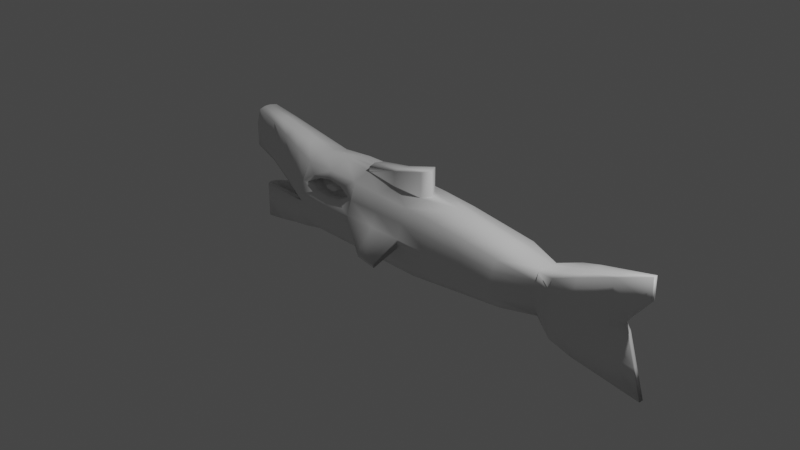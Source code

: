 # Source: bigFish.blend  (saved by Blender 3.0.42; exported with 4.5.12 LTS)
import bpy
from mathutils import Matrix  # noqa: F401  (used for matrix-valued properties, if any)

bpy.ops.wm.read_factory_settings(use_empty=True)
scene = bpy.context.scene
scene.name = 'Scene'

# ---- collections
col_collection = bpy.data.collections.new('Collection'); scene.collection.children.link(col_collection)

# ---- materials (node trees are filled in below, after node groups)
mat_material = bpy.data.materials.new('Material')
mat_material.alpha_threshold = 0.0
mat_material.use_transparent_shadow = False
mat_material.line_color = (0.0, 0.0, 0.0, 1.0)

# ---- material node trees
mat_material.use_nodes = True; mat_material.node_tree.nodes.clear()
_N = mat_material.node_tree.nodes; _L = mat_material.node_tree.links
n0 = _N.new('ShaderNodeOutputMaterial'); n0.name = 'Material Output'; n0.location = (300, 300)
n1 = _N.new('ShaderNodeBsdfPrincipled'); n1.name = 'Principled BSDF'; n1.location = (10, 300)
n1.distribution = 'GGX'
n1.subsurface_method = 'RANDOM_WALK_SKIN'
n1.inputs[2].default_value = 0.4
n1.inputs[3].default_value = 1.45
n1.inputs[27].default_value = (0.0, 0.0, 0.0, 1.0)
n1.inputs[28].default_value = 1.0
_L.new(n1.outputs[0], n0.inputs[0])
n0.is_active_output = True

# ---- world
world_world = bpy.data.worlds.new('World'); scene.world = world_world
world_world.use_nodes = True; world_world.node_tree.nodes.clear()
_N = world_world.node_tree.nodes; _L = world_world.node_tree.links
n0 = _N.new('ShaderNodeOutputWorld'); n0.name = 'World Output'; n0.location = (300, 300)
n1 = _N.new('ShaderNodeBackground'); n1.name = 'Background'; n1.location = (10, 300)
n1.inputs[0].default_value = (0.05088, 0.05088, 0.05088, 1.0)
_L.new(n1.outputs[0], n0.inputs[0])
n0.is_active_output = True
world_world.color = (0.05088, 0.05088, 0.05088)
world_world.use_sun_shadow = False
world_world.sun_shadow_jitter_overblur = 0.0

# ---- cameras
cam_camera = bpy.data.cameras.new('Camera')
cam_camera.clip_end = 100.0
cam_camera.ortho_scale = 7.314

# ---- lights
light_light = bpy.data.lights.new('Light', 'POINT')
light_light.transmission_factor = 0.0
light_light.energy = 1000.0
light_light.shadow_soft_size = 0.1
light_light.shadow_maximum_resolution = 0.006
light_light.use_absolute_resolution = True

# ---- meshes
me_cube = bpy.data.meshes.new('Cube')
me_cube.from_pydata([(2.381, -1.007, 0.8689), (2.381, -1.0, -1.131), (0.3812, -1.641, 0.8689), (0.3812, -0.9274, -1.131), (1.929, -0.7303, 0.5115), (1.929, -0.6057, -0.6454), (-1.097, -0.9274, -1.131), (0.3812, -2.278, -0.1311), (2.381, -1.214, -0.1311), (1.929, -0.9972, -0.07154), (-1.097, -2.27, -0.1311), (-2.105, -0.4184, -1.693), (-2.105, -0.4184, -0.6928), (-2.121, -0.6679, 1.585), (-2.182, -0.6679, 0.4799), (3.04, -0.1505, -1.676), (2.846, -0.1505, -0.1311), (-0.3577, -2.27, -0.1311), (-0.3577, -0.9274, -1.131), (3.04, -0.1505, 1.414), (0.3812, -2.288, 0.08799), (2.381, -1.204, 0.08799), (1.929, -0.9972, 0.05792), (-2.182, -0.6679, 0.7002), (2.846, -0.1505, 0.2074), (0.4119, -4.297, -0.3373), (0.1311, -4.005, -0.3373), (0.1311, -4.045, -0.2541), (0.4119, -4.352, -0.2541), (0.3812, 0.0, -1.231), (2.381, 0.0, 0.8689), (0.4738, 0.0, 1.019), (2.381, 0.0, -1.131), (1.929, 0.0, -0.743), (1.929, 0.0, 0.5374), (-1.097, 0.0, -1.231), (-1.097, 0.0, 1.008), (-2.137, 0.0, -1.693), (-2.137, 0.0, 1.619), (2.846, 0.0, -0.1311), (-2.137, 0.0, -0.6928), (-2.223, 0.0, 0.4799), (3.04, 0.0, -1.676), (3.04, 0.0, 1.414), (0.4618, 0.0, 1.68), (-0.3577, 0.0, -1.231), (2.846, 0.0, 0.2074), (-2.223, 0.0, 0.7038), (-0.3577, -1.641, 0.9605), (-1.097, -1.506, 0.8948), (-1.097, -2.27, 0.08799), (-0.3577, -2.288, 0.08799), (2.381, -1.214, -0.02155), (1.929, -1.002, -0.0069), (2.801, -0.1505, 0.03814), (-0.3577, -2.288, -0.02155), (0.3812, -2.288, -0.02155), (-2.182, -0.6679, 0.5894), (-1.097, -2.288, -0.02155), (0.1311, -4.026, -0.2957), (0.4119, -4.326, -0.2957), (-2.223, 0.0, 0.5894), (2.801, 0.0, 0.03814), (-2.076, 0.0, -0.6662), (-1.097, -1.707, -0.1311), (-2.108, 0.0, 0.4241), (-2.057, -0.2454, -0.6632), (-2.078, -0.5178, 0.4205), (-0.6658, 0.0, -0.1392), (-1.792, 0.0, -1.038), (-0.6658, -1.707, -0.139), (-1.739, 0.0, 0.8297), (-1.787, -0.1243, -1.035), (-1.73, -0.8499, 0.8061), (0.3812, -1.964, 0.4785), (-2.182, -0.6679, 1.149), (-1.097, -2.118, 0.4785), (2.381, -1.106, 0.4785), (1.929, -0.8638, 0.2914), (3.04, -0.1505, 0.8106), (-0.3577, -1.964, 0.4785), (3.04, 0.0, 0.8106), (-2.223, 0.0, 1.171), (-0.7272, -1.599, 0.9605), (-0.7272, -0.9274, -1.131), (-0.7272, -2.27, -0.1311), (-0.7272, -2.279, 0.08799), (-0.7272, 0.0, 1.149), (-0.7272, 0.0, -1.231), (-0.7272, -2.288, -0.02155), (-0.8716, -0.9939, 0.6596), (-0.5556, -1.064, 0.6831), (-0.5757, -1.325, 0.3098), (-0.8926, -1.29, 0.2944), (-0.997, -1.106, 0.5004), (-0.4574, -1.227, 0.4831), (-0.7272, -0.993, 0.7434), (-0.7272, -1.34, 0.263), (-0.7991, -1.08, 0.5799), (-0.64, -1.115, 0.5931), (-0.6501, -1.246, 0.3946), (-0.8096, -1.229, 0.3867), (-0.8621, -1.136, 0.4822), (-0.5906, -1.197, 0.4809), (-0.7264, -1.08, 0.6156), (-0.7264, -1.254, 0.3712), (-0.8621, -1.136, 0.4822), (-0.7261, -1.573, 0.5542), (-0.7752, -1.572, 0.5344), (-0.8178, -1.61, 0.4784), (-0.6344, -1.651, 0.4784), (-0.6746, -1.684, 0.4211), (-0.7261, -1.689, 0.4052), (-0.7823, -1.672, 0.4158), (-0.6678, -1.596, 0.5444), (-0.9403, -1.946, 0.7133), (-0.8716, -1.719, 0.6417), (-0.8918, -1.928, 0.6601), (-0.4753, -1.891, 0.7531), (-0.5556, -1.689, 0.6699), (-0.5321, -1.861, 0.6932), (-0.5757, -1.802, 0.3098), (-0.4998, -2.063, 0.2326), (-0.5535, -1.937, 0.2872), (-0.8926, -1.767, 0.2944), (-0.961, -2.029, 0.2252), (-0.9126, -1.902, 0.2741), (-1.066, -2.204, 0.4785), (-0.997, -1.792, 0.4806), (-1.017, -2.083, 0.479), (-0.3627, -1.958, 0.4785), (-0.4574, -1.704, 0.4785), (-0.4297, -1.837, 0.4785), (-0.7272, -1.661, 0.7093), (-0.7272, -1.815, 0.8092), (-0.7272, -1.789, 0.7355), (-0.7272, -2.1, 0.1857), (-0.7272, -1.817, 0.263), (-0.7272, -1.958, 0.2404), (0.3812, -0.287, -1.185), (2.381, -0.2297, 0.8689), (1.929, -0.3214, -0.6888), (1.929, -0.3499, 0.5308), (-1.097, -0.287, -1.185), (-2.126, -0.2281, -1.693), (2.846, -0.03432, -0.1311), (3.04, -0.03432, 1.414), (-0.3336, -0.5844, 1.121), (2.846, -0.03432, 0.2074), (0.4054, -0.5844, 1.003), (2.381, -0.2281, -1.131), (-1.097, -0.3435, 0.9981), (-2.135, -0.2281, 1.615), (-2.126, -0.2281, -0.6928), (-2.218, -0.2281, 0.4799), (3.04, -0.03432, -1.676), (-0.3577, -0.287, -1.185), (-2.218, -0.2281, 0.7032), (-2.218, -0.2281, 0.5894), (2.801, -0.03432, 0.03814), (-2.068, -0.1887, -0.6655), (-2.103, -0.1939, 0.4233), (-0.6658, -0.3893, -0.1391), (-1.791, -0.1887, -1.037), (-1.737, -0.1939, 0.828), (-2.218, -0.2281, 1.168), (3.04, -0.03432, 0.8106), (-0.7272, -0.3589, 1.138), (-0.7272, -0.287, -1.185), (-0.3577, 0.0, 1.149), (0.4054, -0.5844, 1.68), (-0.3577, 0.0, 1.272), (-0.3336, -0.5844, 1.246), (-1.576, -1.087, 1.239), (-1.576, -1.469, 0.1744), (-1.576, -1.469, 0.3935), (-1.576, 0.0, 1.314), (-1.576, -1.478, 0.2839), (-1.529, -1.112, 0.1447), (-1.201, 0.0, 0.3565), (-1.198, -1.278, 0.3249), (-1.576, -1.278, 0.8044), (-1.2, -0.2916, 0.3537), (-1.576, -0.2858, 1.307), (-1.576, -1.344, -0.4119), (-1.576, -0.6712, -1.412), (-1.576, 0.0, -1.512), (-1.551, -0.9761, -0.3972), (-1.229, 0.0, -0.5886), (-1.226, -0.9156, -0.587), (-1.228, -0.289, -0.5882), (-1.576, -0.1984, -1.486), (-1.815, -0.8812, -0.5524), (-1.815, 0.0, -1.652), (-1.778, -0.6108, -0.5302), (-1.51, 0.0, -0.8133), (-1.507, -0.52, -0.811), (-1.815, -0.2234, -1.621), (-1.815, -0.5625, -1.554), (-1.509, -0.2388, -0.8127), (-1.823, -1.068, 0.3271), (-1.825, -1.068, 0.5462), (-1.84, 0.0, 1.467), (-1.825, -1.073, 0.4367), (-1.468, 0.0, 0.595), (-1.825, -0.9729, 0.9768), (-1.838, -0.257, 1.461), (-1.826, -0.8774, 1.413), (-1.746, -0.8151, 0.2826), (-1.464, -1.064, 0.5646), (-1.467, -0.2427, 0.5926), (-1.336, -1.296, 1.066), (-1.313, -1.41, 0.006806), (-0.9319, -1.493, 0.09176), (-0.933, -0.3405, 0.09232), (-1.336, -1.869, 0.02165), (-1.336, -1.869, 0.2407), (-1.336, 0.0, 1.161), (-1.336, -1.883, 0.1312), (-0.9333, 0.0, 0.09249), (-1.336, -1.583, 0.6366), (-1.336, -0.3147, 1.152), (-1.336, -0.8811, -1.272), (-0.947, -0.3392, -0.3637), (-1.336, -1.807, -0.2715), (-1.336, 0.0, -1.371), (-1.324, -1.341, -0.2641), (-0.9473, 0.0, -0.3639), (-0.9461, -1.311, -0.363), (-1.336, -0.2549, -1.333), (0.01176, -0.9274, -1.131), (0.01176, -1.641, 0.9069), (0.01176, -2.273, -0.1311), (0.01176, -2.288, 0.08799), (0.2715, -4.151, -0.3373), (0.2715, -4.199, -0.2541), (0.01176, 0.0, -1.231), (0.2715, -4.176, -0.2957), (0.01176, -1.964, 0.4785), (0.03593, -0.5844, 1.006), (0.01176, -0.287, -1.185), (0.03593, -0.5844, 1.41), (0.004664, 0.0, 1.394), (1.542, -1.561, 0.5675), (1.155, -1.587, 0.6841), (0.7681, -1.614, 0.7997), (0.7681, -0.9652, -1.011), (1.155, -1.003, -0.8899), (1.542, -1.041, -0.7693), (1.542, -1.918, -0.127), (1.155, -2.035, -0.1311), (0.7681, -2.152, -0.1311), (1.542, -1.922, 0.02012), (1.155, -2.044, 0.03701), (0.7681, -2.166, 0.06158), (1.542, 0.0, -0.8691), (1.155, 0.0, -0.9897), (0.7681, 0.0, -1.11), (0.8375, 0.0, 0.9993), (1.201, 0.0, 0.8453), (1.565, 0.0, 0.6914), (1.542, -1.926, -0.05387), (1.155, -2.047, -0.04778), (0.7681, -2.167, -0.03476), (1.542, -1.742, 0.2952), (1.155, -1.816, 0.358), (0.7681, -1.89, 0.4213), (1.542, -0.3128, -0.8163), (1.155, -0.3042, -0.9391), (0.7681, -0.2956, -1.062), (0.7862, -0.5258, 0.9807), (1.167, -0.4672, 0.8319), (1.548, -0.4085, 0.682), (2.155, -1.205, -0.8899), (2.155, -1.27, 0.6605), (2.155, -1.507, -0.1223), (2.155, -1.502, 0.05268), (2.155, 0.0, 0.6971), (2.155, 0.0, -0.8899), (2.155, -1.51, -0.03494), (2.155, -1.386, 0.3642), (2.155, -0.2898, 0.6947), (2.155, -0.2748, -0.8899), (2.711, -0.5787, 1.141), (2.711, -0.6821, -0.1311), (2.711, -0.5752, -1.404), (2.711, -0.6774, 0.1477), (2.711, 0.0, -1.404), (2.711, 0.0, 1.141), (2.711, -0.6822, 0.008296), (2.711, -0.6281, 0.6445), (2.711, -0.1312, -1.404), (2.711, -0.132, 1.141), (2.381, -1.107, -0.6311), (1.929, -0.8014, -0.3585), (0.3812, -1.768, -0.6311), (-1.097, -1.764, -0.6311), (-2.105, -0.4184, -1.193), (2.943, -0.1505, -0.9035), (-0.3577, -1.764, -0.6311), (2.943, 0.0, -0.9035), (-2.137, 0.0, -1.193), (-0.7272, -1.764, -0.6311), (-2.126, -0.2281, -1.193), (2.943, -0.03432, -0.9035), (-1.576, -1.091, -0.9119), (-1.815, -0.7547, -1.052), (-1.336, -1.427, -0.7715), (0.01176, -1.765, -0.6311), (1.542, -1.62, -0.4482), (1.155, -1.684, -0.5105), (0.7681, -1.724, -0.5708), (2.155, -1.356, -0.5061), (2.711, -0.6287, -0.7673)], [(102, 106)], [(270, 149, 2, 245), (266, 245, 2, 74), (282, 150, 1, 273), (289, 284, 16, 54), (267, 141, 5, 248), (280, 274, 4, 78), (281, 142, 4, 274), (168, 84, 6, 143), (302, 85, 10, 296), (306, 192, 12, 297), (312, 275, 9, 294), (292, 283, 19, 146), (311, 251, 7, 295), (205, 207, 13, 75), (197, 198, 11, 144), (304, 145, 16, 298), (313, 285, 15, 298), (215, 212, 64, 10), (238, 231, 48, 80), (308, 232, 17, 299), (240, 230, 18, 156), (166, 146, 19, 79), (159, 148, 24, 54), (56, 20, 28, 60), (203, 201, 23, 57), (89, 86, 50, 58), (279, 276, 22, 53), (290, 286, 24, 79), (263, 254, 20, 56), (237, 235, 27, 59), (55, 17, 26, 59), (233, 51, 27, 235), (232, 7, 25, 234), (158, 157, 47, 61), (291, 287, 42, 155), (224, 10, 64, 226), (303, 153, 40, 301), (165, 152, 38, 82), (167, 87, 36, 151), (206, 202, 38, 152), (121, 131, 95, 92), (118, 130, 80, 48), (122, 136, 86, 51), (125, 127, 76, 50), (154, 158, 61, 41), (51, 55, 59, 27), (234, 237, 59, 26), (251, 263, 56, 7), (275, 279, 53, 9), (85, 89, 58, 10), (200, 203, 57, 14), (7, 56, 60, 25), (145, 159, 54, 16), (286, 289, 54, 24), (154, 161, 67, 14), (161, 65, 71, 164), (208, 67, 73, 209), (153, 12, 66, 160), (223, 228, 70, 162), (210, 164, 71, 204), (226, 64, 70, 228), (160, 66, 72, 163), (119, 133, 96, 91), (128, 124, 93, 94), (157, 165, 82, 47), (283, 290, 79, 19), (148, 166, 79, 24), (233, 238, 80, 51), (201, 205, 75, 23), (276, 280, 78, 22), (254, 266, 74, 20), (17, 55, 89, 85), (137, 121, 92, 97), (116, 128, 94, 90), (241, 242, 171, 172), (55, 51, 86, 89), (299, 17, 85, 302), (156, 18, 84, 168), (115, 134, 83, 49), (131, 119, 91, 95), (136, 125, 50, 86), (127, 115, 49, 76), (124, 137, 97, 93), (134, 118, 48, 83), (130, 122, 51, 80), (90, 94, 102, 98), (91, 96, 104, 99), (94, 93, 101, 102), (92, 95, 103, 100), (96, 90, 98, 104), (97, 92, 100, 105), (95, 91, 99, 103), (93, 97, 105, 101), (99, 104, 107, 114), (108, 109, 113, 112, 111, 110, 114, 107), (102, 101, 113, 109), (100, 103, 110, 111), (104, 98, 108, 107), (105, 100, 111, 112), (103, 99, 114, 110), (101, 105, 112, 113), (98, 102, 109, 108), (134, 115, 117, 135), (135, 117, 116, 133), (128, 116, 117, 129), (129, 117, 115, 127), (131, 121, 123, 132), (132, 123, 122, 130), (137, 124, 126, 138), (138, 126, 125, 136), (124, 128, 129, 126), (126, 129, 127, 125), (119, 131, 132, 120), (120, 132, 130, 118), (118, 134, 135, 120), (120, 135, 133, 119), (121, 137, 138, 123), (123, 138, 136, 122), (133, 116, 90, 96), (45, 156, 168, 88), (48, 147, 167, 83), (46, 81, 166, 148), (23, 75, 165, 157), (63, 160, 163, 69), (209, 73, 164, 210), (227, 223, 162, 68), (40, 153, 160, 63), (67, 161, 164, 73), (41, 65, 161, 154), (39, 62, 159, 145), (14, 57, 158, 154), (207, 206, 152, 13), (83, 167, 151, 49), (75, 13, 152, 165), (297, 12, 153, 303), (87, 167, 147, 169), (285, 291, 155, 15), (57, 23, 157, 158), (62, 46, 148, 159), (81, 43, 146, 166), (236, 240, 156, 45), (300, 39, 145, 304), (193, 197, 144, 37), (288, 292, 146, 43), (88, 168, 143, 35), (277, 34, 142, 281), (255, 33, 141, 267), (278, 32, 150, 282), (258, 31, 149, 270), (231, 239, 147, 48), (149, 31, 44, 170), (169, 147, 172, 171), (239, 149, 170, 241), (211, 221, 183, 173), (213, 180, 182, 214), (216, 220, 181, 175), (214, 182, 179, 219), (212, 178, 180, 213), (215, 218, 177, 174), (221, 217, 176, 183), (218, 216, 175, 177), (200, 208, 178, 174), (220, 211, 173, 181), (225, 229, 191, 186), (195, 199, 190, 188), (194, 187, 189, 196), (199, 196, 189, 190), (192, 184, 187, 194), (229, 222, 185, 191), (307, 224, 184, 305), (12, 192, 194, 66), (163, 72, 196, 199), (66, 194, 196, 72), (69, 163, 199, 195), (186, 191, 197, 193), (191, 185, 198, 197), (305, 184, 192, 306), (14, 67, 208, 200), (173, 183, 206, 207), (180, 209, 210, 182), (175, 181, 205, 201), (182, 210, 204, 179), (178, 208, 209, 180), (174, 177, 203, 200), (183, 176, 202, 206), (177, 175, 201, 203), (181, 173, 207, 205), (76, 49, 211, 220), (58, 50, 216, 218), (151, 36, 217, 221), (10, 58, 218, 215), (64, 212, 213, 70), (162, 214, 219, 68), (50, 76, 220, 216), (70, 213, 214, 162), (49, 151, 221, 211), (174, 178, 212, 215), (296, 10, 224, 307), (143, 6, 222, 229), (35, 143, 229, 225), (188, 190, 223, 227), (187, 226, 228, 189), (190, 189, 228, 223), (184, 224, 226, 187), (147, 239, 241, 172), (2, 149, 239, 231), (29, 139, 240, 236), (170, 44, 242, 241), (20, 74, 238, 233), (25, 60, 237, 234), (17, 232, 234, 26), (20, 233, 235, 28), (60, 28, 235, 237), (139, 3, 230, 240), (295, 7, 232, 308), (74, 2, 231, 238), (34, 260, 272, 142), (260, 259, 271, 272), (259, 258, 270, 271), (29, 257, 269, 139), (257, 256, 268, 269), (256, 255, 267, 268), (22, 78, 264, 252), (252, 264, 265, 253), (253, 265, 266, 254), (9, 53, 261, 249), (249, 261, 262, 250), (250, 262, 263, 251), (53, 22, 252, 261), (261, 252, 253, 262), (262, 253, 254, 263), (294, 9, 249, 309), (309, 249, 250, 310), (310, 250, 251, 311), (139, 269, 246, 3), (269, 268, 247, 246), (268, 267, 248, 247), (78, 4, 243, 264), (264, 243, 244, 265), (265, 244, 245, 266), (142, 272, 243, 4), (272, 271, 244, 243), (271, 270, 245, 244), (33, 278, 282, 141), (30, 277, 281, 140), (21, 77, 280, 276), (8, 52, 279, 275), (52, 21, 276, 279), (293, 8, 275, 312), (140, 281, 274, 0), (77, 0, 274, 280), (141, 282, 273, 5), (30, 140, 292, 288), (1, 150, 291, 285), (0, 77, 290, 283), (21, 52, 289, 286), (150, 32, 287, 291), (77, 21, 286, 290), (293, 1, 285, 313), (140, 0, 283, 292), (52, 8, 284, 289), (8, 293, 313, 284), (1, 293, 312, 273), (247, 310, 311, 246), (248, 309, 310, 247), (5, 294, 309, 248), (3, 295, 308, 230), (6, 296, 307, 222), (185, 305, 306, 198), (222, 307, 305, 185), (42, 300, 304, 155), (11, 297, 303, 144), (18, 299, 302, 84), (144, 303, 301, 37), (230, 308, 299, 18), (284, 313, 298, 16), (155, 304, 298, 15), (246, 311, 295, 3), (273, 312, 294, 5), (198, 306, 297, 11), (84, 302, 296, 6)])
me_cube.polygons.foreach_set('use_smooth', [True] * 281)
_uv = me_cube.uv_layers.new(name='UVMap')
_uv.uv.foreach_set('vector', [0.8266, 0.6655, 0.875, 0.6695, 0.875, 0.75, 0.8266, 0.75, 0.5762, 0.9516, 0.625, 0.9516, 0.625, 1.0, 0.5762, 1.0, 0.3467, 0.6535, 0.375, 0.6535, 0.375, 0.75, 0.3467, 0.75, 0.5137, 0.75, 0.5, 0.75, 0.5, 0.75, 0.5137, 0.75, 0.2701, 0.6535, 0.3184, 0.6535, 0.3184, 0.75, 0.2701, 0.75, 0.5762, 0.7783, 0.625, 0.7783, 0.625, 0.8066, 0.5762, 0.8066, 0.6533, 0.6535, 0.6816, 0.6535, 0.6816, 0.75, 0.6533, 0.75, 0.125, 0.6535, 0.125, 0.75, 0.125, 0.75, 0.125, 0.6535, 0.4375, 1.0, 0.5, 1.0, 0.5, 1.0, 0.4375, 1.0, 0.4375, 1.0, 0.5, 1.0, 0.5, 1.0, 0.4375, 1.0, 0.4375, 0.7783, 0.5, 0.7783, 0.5, 0.8066, 0.4375, 0.8066, 0.625, 0.6535, 0.625, 0.75, 0.625, 0.75, 0.625, 0.6535, 0.4375, 0.9516, 0.5, 0.9516, 0.5, 1.0, 0.4375, 1.0, 0.5762, 1.0, 0.625, 1.0, 0.625, 1.0, 0.5762, 1.0, 0.125, 0.6535, 0.125, 0.75, 0.125, 0.75, 0.125, 0.6535, 0.4375, 0.6535, 0.5, 0.6535, 0.5, 0.75, 0.4375, 0.75, 0.4375, 0.75, 0.375, 0.75, 0.375, 0.75, 0.4375, 0.75, 0.5, 1.0, 0.5, 0.9109, 0.5, 0.907, 0.5, 1.0, 0.5762, 1.0, 0.625, 1.0, 0.625, 1.0, 0.5762, 1.0, 0.4375, 1.0, 0.5, 1.0, 0.5, 1.0, 0.4375, 1.0, 0.125, 0.6535, 0.125, 0.75, 0.125, 0.75, 0.125, 0.6535, 0.5762, 0.6535, 0.625, 0.6535, 0.625, 0.75, 0.5762, 0.75, 0.5137, 0.6535, 0.5274, 0.6535, 0.5274, 0.75, 0.5137, 0.75, 0.5137, 1.0, 0.5274, 1.0, 0.5274, 1.0, 0.5137, 1.0, 0.5137, 1.0, 0.5274, 1.0, 0.5274, 1.0, 0.5137, 1.0, 0.5137, 1.0, 0.5274, 1.0, 0.5274, 1.0, 0.5137, 1.0, 0.5137, 0.7783, 0.5274, 0.7783, 0.5274, 0.8066, 0.5137, 0.8066, 0.5762, 0.75, 0.5274, 0.75, 0.5274, 0.75, 0.5762, 0.75, 0.5137, 0.9516, 0.5274, 0.9516, 0.5274, 1.0, 0.5137, 1.0, 0.5137, 1.0, 0.5274, 1.0, 0.5274, 1.0, 0.5137, 1.0, 0.5137, 1.0, 0.5, 1.0, 0.5, 1.0, 0.5137, 1.0, 0.5274, 1.0, 0.5274, 1.0, 0.5274, 1.0, 0.5274, 1.0, 0.5, 1.0, 0.5, 1.0, 0.5, 1.0, 0.5, 1.0, 0.5137, 0.09649, 0.5274, 0.09649, 0.5274, 0.125, 0.5137, 0.125, 0.375, 0.6535, 0.375, 0.625, 0.375, 0.625, 0.375, 0.6535, 0.5, 0.75, 0.5, 1.0, 0.5, 0.907, 0.5, 0.6959, 0.4375, 0.09649, 0.5, 0.09649, 0.5, 0.125, 0.4375, 0.125, 0.5762, 0.09648, 0.625, 0.09649, 0.625, 0.125, 0.5762, 0.125, 0.875, 0.6535, 0.875, 0.625, 0.875, 0.625, 0.875, 0.6535, 0.875, 0.6535, 0.875, 0.625, 0.875, 0.625, 0.875, 0.6535, 0.5504, 1.0, 0.5762, 1.0, 0.5762, 1.0, 0.5504, 1.0, 0.6113, 1.0, 0.5762, 1.0, 0.5762, 1.0, 0.625, 1.0, 0.5424, 1.0, 0.5402, 1.0, 0.5274, 1.0, 0.5274, 1.0, 0.5427, 1.0, 0.5762, 1.0, 0.5762, 1.0, 0.5274, 1.0, 0.5, 0.09648, 0.5137, 0.09649, 0.5137, 0.125, 0.5, 0.125, 0.5274, 1.0, 0.5137, 1.0, 0.5137, 1.0, 0.5274, 1.0, 0.5, 1.0, 0.5137, 1.0, 0.5137, 1.0, 0.5, 1.0, 0.5, 0.9516, 0.5137, 0.9516, 0.5137, 1.0, 0.5, 1.0, 0.5, 0.7783, 0.5137, 0.7783, 0.5137, 0.8066, 0.5, 0.8066, 0.5, 1.0, 0.5137, 1.0, 0.5137, 1.0, 0.5, 1.0, 0.5, 1.0, 0.5137, 1.0, 0.5137, 1.0, 0.5, 1.0, 0.5, 1.0, 0.5137, 1.0, 0.5137, 1.0, 0.5, 1.0, 0.5, 0.6535, 0.5137, 0.6535, 0.5137, 0.75, 0.5, 0.75, 0.5274, 0.75, 0.5137, 0.75, 0.5137, 0.75, 0.5274, 0.75, 0.5, 0.7105, 0.5, 0.6929, 0.5, 0.9225, 0.5, 1.0, 0.5, 0.6929, 0.5, 0.625, 0.5, 0.625, 0.5, 0.6929, 0.5, 0.9187, 0.5, 0.9225, 0.5, 0.9225, 0.5, 0.9187, 0.5, 0.09649, 0.5, 0.0, 0.5, 0.06269, 0.5, 0.1291, 0.5, 0.5493, 0.5, 0.6959, 0.5, 0.907, 0.5, 0.6893, 0.5, 0.692, 0.5, 0.6929, 0.5, 0.625, 0.5, 0.625, 0.5, 0.6959, 0.5, 0.907, 0.5, 0.907, 0.5, 0.6959, 0.5, 0.1291, 0.5, 0.06269, 0.5, 0.06269, 0.5, 0.1291, 0.602, 1.0, 0.602, 1.0, 0.602, 1.0, 0.602, 1.0, 0.5762, 1.0, 0.5504, 1.0, 0.5504, 1.0, 0.5762, 1.0, 0.5274, 0.09649, 0.5762, 0.09648, 0.5762, 0.125, 0.5274, 0.125, 0.625, 0.75, 0.5762, 0.75, 0.5762, 0.75, 0.625, 0.75, 0.5274, 0.6535, 0.5762, 0.6535, 0.5762, 0.75, 0.5274, 0.75, 0.5274, 1.0, 0.5762, 1.0, 0.5762, 1.0, 0.5274, 1.0, 0.5274, 1.0, 0.5762, 1.0, 0.5762, 1.0, 0.5274, 1.0, 0.5274, 0.7783, 0.5762, 0.7783, 0.5762, 0.8066, 0.5274, 0.8066, 0.5274, 0.9516, 0.5762, 0.9516, 0.5762, 1.0, 0.5274, 1.0, 0.5, 1.0, 0.5137, 1.0, 0.5137, 1.0, 0.5, 1.0, 0.5504, 1.0, 0.5504, 1.0, 0.5504, 1.0, 0.5504, 1.0, 0.602, 1.0, 0.5762, 1.0, 0.5762, 1.0, 0.602, 1.0, 0.875, 0.6695, 0.875, 0.625, 0.875, 0.625, 0.875, 0.6695, 0.5137, 1.0, 0.5274, 1.0, 0.5274, 1.0, 0.5137, 1.0, 0.4375, 1.0, 0.5, 1.0, 0.5, 1.0, 0.4375, 1.0, 0.125, 0.6535, 0.125, 0.75, 0.125, 0.75, 0.125, 0.6535, 0.609, 1.0, 0.6153, 1.0, 0.625, 1.0, 0.625, 1.0, 0.5762, 1.0, 0.602, 1.0, 0.602, 1.0, 0.5762, 1.0, 0.5402, 1.0, 0.5427, 1.0, 0.5274, 1.0, 0.5274, 1.0, 0.5762, 1.0, 0.609, 1.0, 0.625, 1.0, 0.5762, 1.0, 0.5504, 1.0, 0.5504, 1.0, 0.5504, 1.0, 0.5504, 1.0, 0.6153, 1.0, 0.6113, 1.0, 0.625, 1.0, 0.625, 1.0, 0.5762, 1.0, 0.5424, 1.0, 0.5274, 1.0, 0.5762, 1.0, 0.602, 1.0, 0.5762, 1.0, 0.5762, 1.0, 0.602, 1.0, 0.602, 1.0, 0.602, 1.0, 0.602, 1.0, 0.602, 1.0, 0.5762, 1.0, 0.5504, 1.0, 0.5504, 1.0, 0.5762, 1.0, 0.5504, 1.0, 0.5762, 1.0, 0.5762, 1.0, 0.5504, 1.0, 0.602, 1.0, 0.602, 1.0, 0.602, 1.0, 0.602, 1.0, 0.5504, 1.0, 0.5504, 1.0, 0.5504, 1.0, 0.5504, 1.0, 0.5762, 1.0, 0.602, 1.0, 0.602, 1.0, 0.5762, 1.0, 0.5504, 1.0, 0.5504, 1.0, 0.5504, 1.0, 0.5504, 1.0, 0.602, 1.0, 0.602, 1.0, 0.602, 1.0, 0.602, 1.0, 0.602, 1.0, 0.5762, 1.0, 0.5504, 1.0, 0.5504, 1.0, 0.5504, 1.0, 0.5762, 1.0, 0.602, 1.0, 0.602, 1.0, 0.5762, 1.0, 0.5504, 1.0, 0.5504, 1.0, 0.5762, 1.0, 0.5504, 1.0, 0.5762, 1.0, 0.5762, 1.0, 0.5504, 1.0, 0.602, 1.0, 0.602, 1.0, 0.602, 1.0, 0.602, 1.0, 0.5504, 1.0, 0.5504, 1.0, 0.5504, 1.0, 0.5504, 1.0, 0.5762, 1.0, 0.602, 1.0, 0.602, 1.0, 0.5762, 1.0, 0.5504, 1.0, 0.5504, 1.0, 0.5504, 1.0, 0.5504, 1.0, 0.602, 1.0, 0.5762, 1.0, 0.5762, 1.0, 0.602, 1.0, 0.6153, 1.0, 0.609, 1.0, 0.602, 1.0, 0.602, 1.0, 0.602, 1.0, 0.602, 1.0, 0.602, 1.0, 0.602, 1.0, 0.5762, 1.0, 0.602, 1.0, 0.602, 1.0, 0.5762, 1.0, 0.5762, 1.0, 0.602, 1.0, 0.609, 1.0, 0.5762, 1.0, 0.5762, 1.0, 0.5504, 1.0, 0.5504, 1.0, 0.5762, 1.0, 0.5762, 1.0, 0.5504, 1.0, 0.5424, 1.0, 0.5762, 1.0, 0.5504, 1.0, 0.5504, 1.0, 0.5504, 1.0, 0.5504, 1.0, 0.5504, 1.0, 0.5504, 1.0, 0.5427, 1.0, 0.5402, 1.0, 0.5504, 1.0, 0.5762, 1.0, 0.5762, 1.0, 0.5504, 1.0, 0.5504, 1.0, 0.5762, 1.0, 0.5762, 1.0, 0.5427, 1.0, 0.602, 1.0, 0.5762, 1.0, 0.5762, 1.0, 0.602, 1.0, 0.602, 1.0, 0.5762, 1.0, 0.5762, 1.0, 0.6113, 1.0, 0.6113, 1.0, 0.6153, 1.0, 0.602, 1.0, 0.602, 1.0, 0.602, 1.0, 0.602, 1.0, 0.602, 1.0, 0.602, 1.0, 0.5504, 1.0, 0.5504, 1.0, 0.5504, 1.0, 0.5504, 1.0, 0.5504, 1.0, 0.5504, 1.0, 0.5402, 1.0, 0.5424, 1.0, 0.602, 1.0, 0.602, 1.0, 0.602, 1.0, 0.602, 1.0, 0.125, 0.625, 0.125, 0.6535, 0.125, 0.6535, 0.125, 0.625, 0.625, 1.0, 0.875, 0.6695, 0.875, 0.6535, 0.625, 1.0, 0.5274, 0.625, 0.5762, 0.625, 0.5762, 0.6535, 0.5274, 0.6535, 0.5274, 0.0, 0.5762, 0.0, 0.5762, 0.09648, 0.5274, 0.09649, 0.5, 0.1487, 0.5, 0.1291, 0.5, 0.1291, 0.5, 0.1487, 0.5, 0.9187, 0.5, 0.9225, 0.5, 0.6929, 0.5, 0.692, 0.5, 0.5059, 0.5, 0.5493, 0.5, 0.6893, 0.5, 0.625, 0.5, 0.125, 0.5, 0.09649, 0.5, 0.1291, 0.5, 0.1487, 0.5, 0.9225, 0.5, 0.6929, 0.5, 0.6929, 0.5, 0.9225, 0.5, 0.625, 0.5, 0.625, 0.5, 0.6929, 0.5, 0.7105, 0.5, 0.625, 0.5137, 0.625, 0.5137, 0.6535, 0.5, 0.6535, 0.5, 0.0, 0.5137, 0.0, 0.5137, 0.09649, 0.5, 0.09648, 0.875, 0.75, 0.875, 0.6535, 0.875, 0.6535, 0.875, 0.75, 0.875, 0.75, 0.875, 0.6535, 0.875, 0.6535, 0.875, 0.75, 0.5762, 0.0, 0.625, 0.0, 0.625, 0.09649, 0.5762, 0.09648, 0.4375, 0.0, 0.5, 0.0, 0.5, 0.09649, 0.4375, 0.09649, 0.875, 0.625, 0.875, 0.6535, 0.875, 0.6695, 0.875, 0.625, 0.375, 0.75, 0.375, 0.6535, 0.375, 0.6535, 0.375, 0.75, 0.5137, 0.0, 0.5274, 0.0, 0.5274, 0.09649, 0.5137, 0.09649, 0.5137, 0.625, 0.5274, 0.625, 0.5274, 0.6535, 0.5137, 0.6535, 0.5762, 0.625, 0.625, 0.625, 0.625, 0.6535, 0.5762, 0.6535, 0.125, 0.625, 0.125, 0.6535, 0.125, 0.6535, 0.125, 0.625, 0.4375, 0.625, 0.5, 0.625, 0.5, 0.6535, 0.4375, 0.6535, 0.125, 0.625, 0.125, 0.6535, 0.125, 0.6535, 0.125, 0.625, 0.625, 0.625, 0.625, 0.6535, 0.625, 0.6535, 0.625, 0.625, 0.125, 0.625, 0.125, 0.6535, 0.125, 0.6535, 0.125, 0.625, 0.6533, 0.625, 0.6816, 0.625, 0.6816, 0.6535, 0.6533, 0.6535, 0.2701, 0.625, 0.3184, 0.625, 0.3184, 0.6535, 0.2701, 0.6535, 0.3467, 0.625, 0.375, 0.625, 0.375, 0.6535, 0.3467, 0.6535, 0.8266, 0.625, 0.875, 0.625, 0.875, 0.6695, 0.8266, 0.6655, 0.875, 0.75, 0.875, 0.6695, 0.875, 0.6695, 0.875, 0.75, 0.875, 0.6695, 0.875, 0.625, 0.875, 0.625, 0.875, 0.6695, 0.875, 0.625, 0.875, 0.6695, 0.875, 0.6695, 0.875, 0.625, 0.875, 0.6695, 0.875, 0.6695, 0.875, 0.6695, 0.875, 0.6695, 0.875, 0.75, 0.875, 0.6535, 0.875, 0.6535, 0.875, 0.75, 0.5, 0.9109, 0.5, 0.9148, 0.5, 0.6911, 0.5, 0.6902, 0.5274, 1.0, 0.5762, 1.0, 0.5762, 1.0, 0.5274, 1.0, 0.5, 0.6902, 0.5, 0.6911, 0.5, 0.625, 0.5, 0.625, 0.5, 0.9109, 0.5, 0.9148, 0.5, 0.9148, 0.5, 0.9109, 0.5, 1.0, 0.5137, 1.0, 0.5137, 1.0, 0.5, 1.0, 0.875, 0.6535, 0.875, 0.625, 0.875, 0.625, 0.875, 0.6535, 0.5137, 1.0, 0.5274, 1.0, 0.5274, 1.0, 0.5137, 1.0, 0.5, 1.0, 0.5, 0.9187, 0.5, 0.9148, 0.5, 1.0, 0.5762, 1.0, 0.625, 1.0, 0.625, 1.0, 0.5762, 1.0, 0.125, 0.625, 0.125, 0.6535, 0.125, 0.6535, 0.125, 0.625, 0.5, 0.2678, 0.5, 0.2691, 0.5, 0.4092, 0.5, 0.3868, 0.5, 0.2738, 0.5, 0.4848, 0.5, 0.4848, 0.5, 0.2738, 0.5, 0.2691, 0.5, 0.2738, 0.5, 0.4848, 0.5, 0.4092, 0.5, 0.25, 0.5, 0.5, 0.5, 0.4848, 0.5, 0.2738, 0.125, 0.6535, 0.125, 0.75, 0.125, 0.75, 0.125, 0.6535, 0.4375, 1.0, 0.5, 1.0, 0.5, 1.0, 0.4375, 1.0, 0.5, 0.0, 0.5, 0.25, 0.5, 0.2738, 0.5, 0.06269, 0.5, 0.1291, 0.5, 0.06269, 0.5, 0.2738, 0.5, 0.2691, 0.5, 0.06269, 0.5, 0.2738, 0.5, 0.2738, 0.5, 0.06269, 0.5, 0.1487, 0.5, 0.1291, 0.5, 0.2691, 0.5, 0.2678, 0.125, 0.625, 0.125, 0.6535, 0.125, 0.6535, 0.125, 0.625, 0.125, 0.6535, 0.125, 0.75, 0.125, 0.75, 0.125, 0.6535, 0.4375, 1.0, 0.5, 1.0, 0.5, 1.0, 0.4375, 1.0, 0.5, 1.0, 0.5, 0.9225, 0.5, 0.9187, 0.5, 1.0, 0.875, 0.75, 0.875, 0.6535, 0.875, 0.6535, 0.875, 0.75, 0.5, 0.9148, 0.5, 0.9187, 0.5, 0.692, 0.5, 0.6911, 0.5274, 1.0, 0.5762, 1.0, 0.5762, 1.0, 0.5274, 1.0, 0.5, 0.6911, 0.5, 0.692, 0.5, 0.625, 0.5, 0.625, 0.5, 0.9148, 0.5, 0.9187, 0.5, 0.9187, 0.5, 0.9148, 0.5, 1.0, 0.5137, 1.0, 0.5137, 1.0, 0.5, 1.0, 0.875, 0.6535, 0.875, 0.625, 0.875, 0.625, 0.875, 0.6535, 0.5137, 1.0, 0.5274, 1.0, 0.5274, 1.0, 0.5137, 1.0, 0.5762, 1.0, 0.625, 1.0, 0.625, 1.0, 0.5762, 1.0, 0.5762, 1.0, 0.625, 1.0, 0.625, 1.0, 0.5762, 1.0, 0.5137, 1.0, 0.5274, 1.0, 0.5274, 1.0, 0.5137, 1.0, 0.875, 0.6535, 0.875, 0.625, 0.875, 0.625, 0.875, 0.6535, 0.5, 1.0, 0.5137, 1.0, 0.5137, 1.0, 0.5, 1.0, 0.5, 0.907, 0.5, 0.9109, 0.5, 0.9109, 0.5, 0.907, 0.5, 0.6893, 0.5, 0.6902, 0.5, 0.625, 0.5, 0.625, 0.5274, 1.0, 0.5762, 1.0, 0.5762, 1.0, 0.5274, 1.0, 0.5, 0.907, 0.5, 0.9109, 0.5, 0.6902, 0.5, 0.6893, 0.875, 0.75, 0.875, 0.6535, 0.875, 0.6535, 0.875, 0.75, 0.5, 1.0, 0.5, 0.9148, 0.5, 0.9109, 0.5, 1.0, 0.4375, 1.0, 0.5, 1.0, 0.5, 1.0, 0.4375, 1.0, 0.125, 0.6535, 0.125, 0.75, 0.125, 0.75, 0.125, 0.6535, 0.125, 0.625, 0.125, 0.6535, 0.125, 0.6535, 0.125, 0.625, 0.5, 0.3868, 0.5, 0.4092, 0.5, 0.5493, 0.5, 0.5059, 0.5, 0.4848, 0.5, 0.6959, 0.5, 0.6959, 0.5, 0.4848, 0.5, 0.4092, 0.5, 0.4848, 0.5, 0.6959, 0.5, 0.5493, 0.5, 0.5, 0.5, 0.75, 0.5, 0.6959, 0.5, 0.4848, 0.875, 0.6695, 0.875, 0.6695, 0.875, 0.6695, 0.875, 0.6695, 0.875, 0.75, 0.875, 0.6695, 0.875, 0.6695, 0.875, 0.75, 0.125, 0.625, 0.125, 0.6535, 0.125, 0.6535, 0.125, 0.625, 0.875, 0.6695, 0.875, 0.625, 0.875, 0.625, 0.875, 0.6695, 0.5274, 1.0, 0.5762, 1.0, 0.5762, 1.0, 0.5274, 1.0, 0.5, 1.0, 0.5137, 1.0, 0.5137, 1.0, 0.5, 1.0, 0.5, 1.0, 0.5, 1.0, 0.5, 1.0, 0.5, 1.0, 0.5274, 1.0, 0.5274, 1.0, 0.5274, 1.0, 0.5274, 1.0, 0.5137, 1.0, 0.5274, 1.0, 0.5274, 1.0, 0.5137, 1.0, 0.125, 0.6535, 0.125, 0.75, 0.125, 0.75, 0.125, 0.6535, 0.4375, 1.0, 0.5, 1.0, 0.5, 1.0, 0.4375, 1.0, 0.5762, 1.0, 0.625, 1.0, 0.625, 1.0, 0.5762, 1.0, 0.6816, 0.625, 0.7299, 0.625, 0.7299, 0.6575, 0.6816, 0.6535, 0.7299, 0.625, 0.7783, 0.625, 0.7783, 0.6615, 0.7299, 0.6575, 0.7783, 0.625, 0.8266, 0.625, 0.8266, 0.6655, 0.7783, 0.6615, 0.125, 0.625, 0.1734, 0.625, 0.1734, 0.6535, 0.125, 0.6535, 0.1734, 0.625, 0.2217, 0.625, 0.2217, 0.6535, 0.1734, 0.6535, 0.2217, 0.625, 0.2701, 0.625, 0.2701, 0.6535, 0.2217, 0.6535, 0.5274, 0.8066, 0.5762, 0.8066, 0.5762, 0.8549, 0.5274, 0.8549, 0.5274, 0.8549, 0.5762, 0.8549, 0.5762, 0.9033, 0.5274, 0.9033, 0.5274, 0.9033, 0.5762, 0.9033, 0.5762, 0.9516, 0.5274, 0.9516, 0.5, 0.8066, 0.5137, 0.8066, 0.5137, 0.8549, 0.5, 0.8549, 0.5, 0.8549, 0.5137, 0.8549, 0.5137, 0.9033, 0.5, 0.9033, 0.5, 0.9033, 0.5137, 0.9033, 0.5137, 0.9516, 0.5, 0.9516, 0.5137, 0.8066, 0.5274, 0.8066, 0.5274, 0.8549, 0.5137, 0.8549, 0.5137, 0.8549, 0.5274, 0.8549, 0.5274, 0.9033, 0.5137, 0.9033, 0.5137, 0.9033, 0.5274, 0.9033, 0.5274, 0.9516, 0.5137, 0.9516, 0.4375, 0.8066, 0.5, 0.8066, 0.5, 0.8549, 0.4375, 0.8549, 0.4375, 0.8549, 0.5, 0.8549, 0.5, 0.9033, 0.4375, 0.9033, 0.4375, 0.9033, 0.5, 0.9033, 0.5, 0.9516, 0.4375, 0.9516, 0.125, 0.6535, 0.1734, 0.6535, 0.1734, 0.75, 0.125, 0.75, 0.1734, 0.6535, 0.2217, 0.6535, 0.2217, 0.75, 0.1734, 0.75, 0.2217, 0.6535, 0.2701, 0.6535, 0.2701, 0.75, 0.2217, 0.75, 0.5762, 0.8066, 0.625, 0.8066, 0.625, 0.8549, 0.5762, 0.8549, 0.5762, 0.8549, 0.625, 0.8549, 0.625, 0.9033, 0.5762, 0.9033, 0.5762, 0.9033, 0.625, 0.9033, 0.625, 0.9516, 0.5762, 0.9516, 0.6816, 0.6535, 0.7299, 0.6575, 0.7299, 0.75, 0.6816, 0.75, 0.7299, 0.6575, 0.7783, 0.6615, 0.7783, 0.75, 0.7299, 0.75, 0.7783, 0.6615, 0.8266, 0.6655, 0.8266, 0.75, 0.7783, 0.75, 0.3184, 0.625, 0.3467, 0.625, 0.3467, 0.6535, 0.3184, 0.6535, 0.625, 0.625, 0.6533, 0.625, 0.6533, 0.6535, 0.625, 0.6535, 0.5274, 0.75, 0.5762, 0.75, 0.5762, 0.7783, 0.5274, 0.7783, 0.5, 0.75, 0.5137, 0.75, 0.5137, 0.7783, 0.5, 0.7783, 0.5137, 0.75, 0.5274, 0.75, 0.5274, 0.7783, 0.5137, 0.7783, 0.4375, 0.75, 0.5, 0.75, 0.5, 0.7783, 0.4375, 0.7783, 0.625, 0.6535, 0.6533, 0.6535, 0.6533, 0.75, 0.625, 0.75, 0.5762, 0.75, 0.625, 0.75, 0.625, 0.7783, 0.5762, 0.7783, 0.3184, 0.6535, 0.3467, 0.6535, 0.3467, 0.75, 0.3184, 0.75, 0.625, 0.625, 0.625, 0.6535, 0.625, 0.6535, 0.625, 0.625, 0.375, 0.75, 0.375, 0.6535, 0.375, 0.6535, 0.375, 0.75, 0.625, 0.75, 0.5762, 0.75, 0.5762, 0.75, 0.625, 0.75, 0.5274, 0.75, 0.5137, 0.75, 0.5137, 0.75, 0.5274, 0.75, 0.375, 0.6535, 0.375, 0.625, 0.375, 0.625, 0.375, 0.6535, 0.5762, 0.75, 0.5274, 0.75, 0.5274, 0.75, 0.5762, 0.75, 0.4375, 0.75, 0.375, 0.75, 0.375, 0.75, 0.4375, 0.75, 0.625, 0.6535, 0.625, 0.75, 0.625, 0.75, 0.625, 0.6535, 0.5137, 0.75, 0.5, 0.75, 0.5, 0.75, 0.5137, 0.75, 0.5, 0.75, 0.4375, 0.75, 0.4375, 0.75, 0.5, 0.75, 0.375, 0.75, 0.4375, 0.75, 0.4375, 0.7783, 0.375, 0.7783, 0.375, 0.9033, 0.4375, 0.9033, 0.4375, 0.9516, 0.375, 0.9516, 0.375, 0.8549, 0.4375, 0.8549, 0.4375, 0.9033, 0.375, 0.9033, 0.375, 0.8066, 0.4375, 0.8066, 0.4375, 0.8549, 0.375, 0.8549, 0.375, 1.0, 0.4375, 1.0, 0.4375, 1.0, 0.375, 1.0, 0.375, 1.0, 0.4375, 1.0, 0.4375, 1.0, 0.375, 1.0, 0.375, 1.0, 0.4375, 1.0, 0.4375, 1.0, 0.375, 1.0, 0.375, 1.0, 0.4375, 1.0, 0.4375, 1.0, 0.375, 1.0, 0.375, 0.625, 0.4375, 0.625, 0.4375, 0.6535, 0.375, 0.6535, 0.375, 0.0, 0.4375, 0.0, 0.4375, 0.09649, 0.375, 0.09649, 0.375, 1.0, 0.4375, 1.0, 0.4375, 1.0, 0.375, 1.0, 0.375, 0.09649, 0.4375, 0.09649, 0.4375, 0.125, 0.375, 0.125, 0.375, 1.0, 0.4375, 1.0, 0.4375, 1.0, 0.375, 1.0, 0.5, 0.75, 0.4375, 0.75, 0.4375, 0.75, 0.5, 0.75, 0.375, 0.6535, 0.4375, 0.6535, 0.4375, 0.75, 0.375, 0.75, 0.375, 0.9516, 0.4375, 0.9516, 0.4375, 1.0, 0.375, 1.0, 0.375, 0.7783, 0.4375, 0.7783, 0.4375, 0.8066, 0.375, 0.8066, 0.375, 1.0, 0.4375, 1.0, 0.4375, 1.0, 0.375, 1.0, 0.375, 1.0, 0.4375, 1.0, 0.4375, 1.0, 0.375, 1.0])
me_cube.materials.append(mat_material)
me_cube.use_remesh_preserve_volume = False
me_cube.use_remesh_preserve_attributes = False
me_cube.use_mirror_vertex_groups = False
me_cube.update()
arm_armature = bpy.data.armatures.new('Armature')  # bones are not reproduced

# ---- objects
ob_cube = bpy.data.objects.new('Cube', me_cube)
ob_light = bpy.data.objects.new('Light', light_light)
ob_camera = bpy.data.objects.new('Camera', cam_camera)
ob_bigfish = bpy.data.objects.new('bigFish', arm_armature)

# ---- transforms, parenting, visibility, modifiers, constraints
ob_cube.parent = ob_bigfish
ob_cube.matrix_parent_inverse = Matrix(((1.0, -0.0, 0.0, 1.381), (-0.0, 1.0, -0.0, 0.0), (0.0, 0.0, 1.0, -0.05228), (-0.0, 0.0, -0.0, 1.0)))
ob_cube.location = (-1.381, 0.0, 0.05228)
ob_cube.scale = (1.0, 0.1686, 0.3988)
ob_cube.lock_rotations_4d = False
ob_cube.empty_display_type = 'ARROWS'
ob_cube.lineart.crease_threshold = 0.0
_vg = ob_cube.vertex_groups.new(name='Bone')
for _i, _w in zip([2, 3, 7, 17, 18, 20, 25, 26, 27, 28, 29, 31, 36, 44, 45, 48, 49, 51, 55, 56, 59, 60, 70, 74, 76, 80, 83, 84, 85, 86, 87, 88, 89, 90, 91, 92, 93, 94, 95, 96, 97, 98, 99, 100, 101, 102, 103, 104, 105, 107, 108, 109, 110, 111, 112, 113, 114, 115, 116, 117, 118, 119, 120, 121, 122, 123, 124, 125, 126, 127, 128, 129, 130, 131, 132, 133, 134, 135, 136, 137, 138, 139, 147, 149, 151, 156, 167, 168, 169, 170, 171, 172, 230, 231, 232, 233, 234, 235, 236, 237, 238, 239, 240, 241, 242, 243, 244, 245, 246, 247, 250, 251, 253, 254, 255, 256, 257, 258, 259, 260, 262, 263, 265, 266, 268, 269, 270, 271, 272, 295, 299, 302, 308, 310, 311], [0.9541, 0.9553, 0.9682, 0.8262, 0.787, 0.9678, 0.9798, 0.953, 0.9557, 0.9785, 0.9504, 0.8989, 0.0112, 0.9357, 0.7721, 0.7413, 0.00936, 0.7968, 0.8123, 0.9679, 0.9544, 0.9791, 0.03381, 0.9619, 0.001092, 0.7289, 0.2248, 0.07366, 0.1081, 0.09744, 0.2156, 0.08217, 0.1046, 0.0777, 0.2488, 0.1931, 0.05132, 0.04075, 0.3402, 0.1307, 0.08815, 0.08212, 0.1532, 0.132, 0.0688, 0.06371, 0.1789, 0.1043, 0.08915, 0.09545, 0.08646, 0.08006, 0.1264, 0.1131, 0.09679, 0.08558, 0.1161, 0.08655, 0.1057, 0.1022, 0.5269, 0.3615, 0.4228, 0.2529, 0.4249, 0.3078, 0.05676, 0.04153, 0.05421, 0.01181, 0.0523, 0.03718, 0.7169, 0.4427, 0.5321, 0.1857, 0.2053, 0.1942, 0.09824, 0.1025, 0.1006, 0.9518, 0.7751, 0.9397, 0.007884, 0.7774, 0.2043, 0.07694, 0.713, 0.937, 0.7594, 0.7808, 0.9434, 0.932, 0.9421, 0.9422, 0.9778, 0.9727, 0.9383, 0.9752, 0.9399, 0.9316, 0.9399, 0.9186, 0.9016, 0.004151, 0.1613, 0.8393, 0.8416, 0.1489, 0.1334, 0.8603, 0.1347, 0.8593, 0.001514, 0.1624, 0.8269, 0.7335, 0.1757, 0.01537, 0.1339, 0.8599, 0.1414, 0.8525, 0.154, 0.8314, 0.8023, 0.1774, 0.01068, 0.9652, 0.8191, 0.07348, 0.953, 0.1338, 0.858]): _vg.add([_i], _w, 'REPLACE')
_vg = ob_cube.vertex_groups.new(name='Bone.001')
for _i, _w in zip([0, 1, 2, 3, 4, 5, 8, 9, 21, 22, 29, 30, 31, 32, 33, 34, 44, 52, 53, 74, 77, 78, 139, 140, 141, 142, 149, 150, 170, 243, 244, 245, 246, 247, 248, 249, 250, 251, 252, 253, 254, 255, 256, 257, 258, 259, 260, 261, 262, 263, 264, 265, 266, 267, 268, 269, 270, 271, 272, 273, 274, 275, 276, 277, 278, 279, 280, 281, 282, 293, 294, 295, 309, 310, 311, 312], [0.05272, 0.06336, 0.01473, 0.01628, 0.8707, 0.858, 0.009518, 0.9187, 0.009857, 0.9171, 0.02424, 0.0628, 0.09012, 0.07422, 0.8388, 0.8655, 0.05051, 0.008319, 0.9187, 0.002719, 0.0354, 0.8989, 0.02202, 0.06074, 0.8513, 0.8742, 0.04302, 0.07263, 0.03423, 0.9599, 0.8359, 0.1573, 0.1557, 0.8481, 0.9611, 0.9691, 0.8645, 0.1375, 0.9687, 0.8632, 0.1384, 0.9532, 0.8339, 0.17, 0.2624, 0.819, 0.9458, 0.969, 0.864, 0.1378, 0.966, 0.8563, 0.1449, 0.9566, 0.8425, 0.1656, 0.1937, 0.8188, 0.9532, 0.1901, 0.1816, 0.1746, 0.1755, 0.2254, 0.2423, 0.1745, 0.1859, 0.2147, 0.2334, 0.05204, 0.9025, 0.0007779, 0.9675, 0.8639, 0.1399, 0.1968]): _vg.add([_i], _w, 'REPLACE')
_vg = ob_cube.vertex_groups.new(name='Bone.002')
for _i, _w in zip([0, 1, 4, 5, 8, 9, 15, 16, 19, 21, 22, 24, 30, 32, 33, 34, 39, 42, 43, 46, 52, 53, 54, 62, 77, 78, 79, 81, 140, 141, 142, 145, 146, 148, 150, 155, 159, 166, 273, 274, 275, 276, 277, 278, 279, 280, 281, 282, 283, 284, 285, 286, 287, 288, 289, 290, 291, 292, 293, 294, 298, 300, 304, 312, 313], [0.9471, 0.9364, 0.1262, 0.1395, 0.9702, 0.07988, 0.985, 0.9992, 0.9915, 0.97, 0.08145, 0.9977, 0.937, 0.9255, 0.158, 0.13, 0.9992, 0.9851, 0.9915, 0.9978, 0.9708, 0.07985, 0.9996, 0.9997, 0.9572, 0.09899, 0.9918, 0.9918, 0.939, 0.1459, 0.1222, 0.9992, 0.9915, 0.9978, 0.9271, 0.9851, 0.9997, 0.9918, 0.8093, 0.8178, 0.8251, 0.8242, 0.7736, 0.7569, 0.8251, 0.8136, 0.7844, 0.7658, 0.9862, 0.9977, 0.9789, 0.997, 0.9777, 0.9854, 0.9978, 0.9898, 0.9779, 0.9855, 0.9478, 0.09584, 0.9883, 0.9884, 0.9884, 0.8028, 0.9855]): _vg.add([_i], _w, 'REPLACE')
_vg = ob_cube.vertex_groups.new(name='Bone.003')
for _i, _w in zip([10, 17, 36, 48, 49, 50, 51, 55, 58, 64, 70, 71, 73, 76, 80, 83, 85, 86, 87, 89, 90, 91, 92, 93, 94, 95, 96, 97, 98, 99, 100, 101, 102, 103, 104, 105, 106, 107, 108, 109, 110, 111, 112, 113, 114, 115, 116, 117, 118, 119, 120, 121, 122, 123, 124, 125, 126, 127, 128, 129, 130, 131, 132, 133, 134, 135, 136, 137, 138, 147, 151, 162, 164, 167, 169, 171, 172, 174, 177, 178, 180, 182, 184, 187, 189, 204, 209, 210, 211, 212, 213, 214, 215, 216, 217, 218, 219, 220, 221, 224, 226, 228, 231, 233, 238, 239, 241, 242, 296, 299, 302], [0.2483, 0.08753, 0.1124, 0.156, 0.1862, 0.3325, 0.1147, 0.1012, 0.2908, 0.2128, 0.2013, 0.02342, 0.02786, 0.4076, 0.1377, 0.5089, 0.5329, 0.6266, 0.5718, 0.5847, 0.7102, 0.5309, 0.6004, 0.7456, 0.7316, 0.3066, 0.6825, 0.7486, 0.7557, 0.6819, 0.6999, 0.7679, 0.7639, 0.6259, 0.7421, 0.7605, 1.0, 0.7602, 0.7638, 0.7632, 0.7124, 0.7297, 0.7518, 0.7598, 0.7313, 0.4297, 0.5436, 0.4891, 0.2905, 0.4096, 0.3607, 0.491, 0.3911, 0.4663, 0.6446, 0.5345, 0.6014, 0.4278, 0.5278, 0.4643, 0.1428, 0.2719, 0.226, 0.5584, 0.5259, 0.5411, 0.6615, 0.6829, 0.6744, 0.1478, 0.1127, 0.01575, 0.0223, 0.5816, 0.1961, 0.1616, 0.1448, 0.01037, 0.001375, 0.03393, 0.1569, 0.01138, 0.006948, 0.01719, 0.009829, 0.03894, 0.0751, 0.03043, 0.02462, 0.08966, 0.4406, 0.9206, 0.09047, 0.08935, 0.005586, 0.09046, 0.9575, 0.07597, 0.003706, 0.08669, 0.09648, 0.09653, 0.02311, 0.007329, 0.009863, 0.02451, 0.04228, 0.0601, 0.03944, 0.01869, 0.08897]): _vg.add([_i], _w, 'REPLACE')
_vg = ob_cube.vertex_groups.new(name='Bone.004')
for _i, _w in zip([10, 13, 14, 23, 36, 38, 41, 47, 48, 49, 50, 57, 58, 61, 64, 65, 67, 70, 71, 73, 75, 76, 82, 83, 85, 86, 87, 89, 90, 91, 92, 93, 94, 95, 96, 97, 98, 99, 100, 101, 102, 103, 104, 105, 107, 108, 109, 110, 111, 112, 113, 114, 115, 116, 117, 118, 119, 120, 121, 123, 124, 125, 126, 127, 128, 129, 131, 132, 133, 134, 135, 136, 137, 138, 147, 151, 152, 154, 157, 158, 161, 164, 165, 167, 169, 171, 172, 173, 174, 175, 176, 177, 178, 179, 180, 181, 182, 183, 184, 187, 189, 200, 201, 202, 203, 204, 205, 206, 207, 208, 209, 210, 211, 212, 213, 214, 215, 216, 217, 218, 220, 221, 224, 226, 228, 296], [0.2098, 0.9996, 1.0, 0.9997, 0.8418, 0.9997, 0.9992, 0.9998, 0.01927, 0.7429, 0.301, 0.9998, 0.2589, 0.9995, 0.1935, 0.9961, 0.9928, 0.09477, 0.9476, 0.9427, 0.9999, 0.4445, 0.9999, 0.1907, 0.02164, 0.03992, 0.178, 0.03135, 0.1427, 0.06012, 0.01664, 0.1108, 0.1581, 0.009523, 0.102, 0.05077, 0.09324, 0.06061, 0.03698, 0.07761, 0.1002, 0.03872, 0.07861, 0.05152, 0.06229, 0.07047, 0.07651, 0.05189, 0.05415, 0.05851, 0.068, 0.05607, 0.4063, 0.2696, 0.3283, 0.06419, 0.08166, 0.07901, 0.01148, 0.006938, 0.1495, 0.2103, 0.1729, 0.4227, 0.3204, 0.3785, 0.01721, 0.008958, 0.1592, 0.1773, 0.1685, 0.04918, 0.0541, 0.0522, 0.02878, 0.842, 0.9997, 0.9994, 0.9998, 0.9996, 0.9955, 0.9481, 0.9999, 0.1774, 0.05579, 0.03978, 0.02825, 0.9897, 0.9347, 0.956, 0.9909, 0.9462, 0.9051, 0.9999, 0.6876, 0.9803, 0.9572, 0.9912, 0.02147, 0.03826, 0.002509, 0.9834, 0.9918, 0.9984, 0.9882, 0.9381, 0.9974, 0.9985, 0.9983, 0.9676, 0.8782, 0.9418, 0.9453, 0.7234, 0.1253, 0.006965, 0.7576, 0.8081, 0.9601, 0.7838, 0.8871, 0.9613, 0.08814, 0.1046, 0.06579, 0.01765]): _vg.add([_i], _w, 'REPLACE')
_vg = ob_cube.vertex_groups.new(name='Bone.005')
for _i, _w in zip([6, 10, 17, 18, 35, 45, 48, 50, 51, 55, 58, 64, 68, 70, 76, 80, 83, 84, 85, 86, 88, 89, 90, 91, 92, 93, 94, 95, 96, 97, 98, 99, 100, 101, 102, 103, 104, 105, 107, 108, 109, 110, 111, 112, 113, 114, 115, 116, 117, 118, 119, 120, 121, 122, 123, 124, 125, 126, 127, 128, 129, 130, 131, 132, 133, 134, 135, 136, 137, 138, 143, 156, 162, 168, 180, 189, 212, 213, 215, 216, 218, 222, 223, 224, 226, 227, 228, 296, 299, 302, 307], [0.382, 0.1765, 0.02625, 0.09399, 0.1054, 0.1019, 0.01464, 0.117, 0.027, 0.02567, 0.1455, 0.1657, 0.4899, 0.3564, 0.03622, 0.05599, 0.0192, 0.438, 0.1523, 0.1088, 0.4227, 0.1268, 0.01096, 0.07821, 0.08471, 0.02707, 0.003163, 0.1604, 0.02923, 0.05287, 0.0126, 0.05006, 0.06003, 0.02656, 0.01358, 0.0736, 0.02002, 0.04304, 0.02703, 0.02331, 0.02326, 0.05237, 0.048, 0.03727, 0.02988, 0.04192, 0.0131, 0.01946, 0.0176, 0.0572, 0.07139, 0.0665, 0.1103, 0.07816, 0.09626, 0.06029, 0.07882, 0.06766, 0.03519, 0.02775, 0.03521, 0.05915, 0.1243, 0.1047, 0.03981, 0.03469, 0.03937, 0.09071, 0.07597, 0.08202, 0.1263, 0.09943, 0.4805, 0.4288, 0.04946, 0.0713, 0.05103, 0.1586, 0.03708, 0.009923, 0.02293, 0.007003, 0.4843, 0.1211, 0.12, 0.4921, 0.3189, 0.392, 0.06942, 0.4075, 0.049]): _vg.add([_i], _w, 'REPLACE')
_vg = ob_cube.vertex_groups.new(name='Bone.007')
for _i, _w in zip([6, 10, 11, 12, 35, 37, 40, 50, 58, 63, 64, 66, 69, 72, 88, 125, 143, 144, 153, 160, 163, 168, 180, 184, 185, 186, 187, 188, 189, 190, 191, 192, 193, 194, 195, 196, 197, 198, 199, 212, 213, 215, 222, 224, 225, 226, 228, 229, 296, 297, 301, 303, 305, 306, 307], [0.1115, 0.08361, 0.5, 0.5006, 0.3911, 0.5, 0.5005, 0.05444, 0.06811, 0.501, 0.1237, 0.5012, 0.5, 0.4992, 0.01286, 0.001713, 0.3703, 0.5, 0.5005, 0.5011, 0.4995, 0.004959, 0.0007914, 0.4563, 0.4976, 0.4983, 0.4584, 0.4913, 0.3994, 0.4852, 0.4983, 0.4984, 0.4999, 0.4994, 0.4997, 0.4887, 0.4999, 0.4998, 0.4985, 0.02904, 0.05044, 0.008563, 0.4698, 0.2898, 0.4851, 0.2787, 0.09307, 0.4841, 0.06446, 0.5, 0.5, 0.5, 0.4938, 0.4998, 0.4378]): _vg.add([_i], _w, 'REPLACE')
_vg = ob_cube.vertex_groups.new(name='Bone.006')
for _i, _w in zip([6, 10, 17, 18, 35, 45, 48, 50, 51, 55, 58, 64, 68, 70, 76, 80, 83, 84, 85, 86, 88, 89, 90, 91, 92, 93, 94, 95, 96, 97, 98, 99, 100, 101, 102, 103, 104, 105, 107, 108, 109, 110, 111, 112, 113, 114, 115, 116, 117, 118, 119, 120, 121, 122, 123, 124, 125, 126, 127, 128, 129, 130, 131, 132, 133, 134, 135, 136, 137, 138, 143, 156, 162, 168, 180, 189, 212, 213, 215, 216, 218, 222, 223, 224, 226, 227, 228, 296, 299, 302, 307], [0.382, 0.1765, 0.02625, 0.09399, 0.1054, 0.1019, 0.01464, 0.117, 0.027, 0.02567, 0.1455, 0.1657, 0.4899, 0.3564, 0.03622, 0.05599, 0.0192, 0.438, 0.1523, 0.1088, 0.4227, 0.1268, 0.01096, 0.07821, 0.08471, 0.02707, 0.003163, 0.1604, 0.02923, 0.05287, 0.0126, 0.05006, 0.06003, 0.02656, 0.01358, 0.0736, 0.02002, 0.04304, 0.02703, 0.02331, 0.02326, 0.05237, 0.048, 0.03727, 0.02988, 0.04192, 0.0131, 0.01946, 0.0176, 0.0572, 0.07139, 0.0665, 0.1103, 0.07816, 0.09626, 0.06029, 0.07882, 0.06766, 0.03519, 0.02775, 0.03521, 0.05915, 0.1243, 0.1047, 0.03981, 0.03469, 0.03937, 0.09071, 0.07597, 0.08202, 0.1263, 0.09943, 0.4805, 0.4288, 0.04946, 0.0713, 0.05103, 0.1586, 0.03708, 0.009923, 0.02293, 0.007003, 0.4843, 0.1211, 0.12, 0.4921, 0.3189, 0.392, 0.06942, 0.4075, 0.049]): _vg.add([_i], _w, 'REPLACE')
_vg = ob_cube.vertex_groups.new(name='Bone.008')
for _i, _w in zip([6, 10, 11, 12, 35, 37, 40, 50, 58, 63, 64, 66, 69, 72, 88, 125, 143, 144, 153, 160, 163, 168, 180, 184, 185, 186, 187, 188, 189, 190, 191, 192, 193, 194, 195, 196, 197, 198, 199, 212, 213, 215, 222, 224, 225, 226, 228, 229, 296, 297, 301, 303, 305, 306, 307], [0.1115, 0.08361, 0.5, 0.5006, 0.3911, 0.5, 0.5005, 0.05444, 0.06811, 0.501, 0.1237, 0.5012, 0.5, 0.4992, 0.01286, 0.001713, 0.3703, 0.5, 0.5005, 0.5011, 0.4995, 0.004959, 0.0007914, 0.4563, 0.4976, 0.4983, 0.4584, 0.4913, 0.3994, 0.4852, 0.4983, 0.4984, 0.4999, 0.4994, 0.4997, 0.4887, 0.4999, 0.4998, 0.4985, 0.02904, 0.05044, 0.008563, 0.4698, 0.2898, 0.4851, 0.2787, 0.09307, 0.4841, 0.06446, 0.5, 0.5, 0.5, 0.4938, 0.4998, 0.4378]): _vg.add([_i], _w, 'REPLACE')
_m = ob_cube.modifiers.new('Mirror', 'MIRROR')
_m.use_axis = (False, True, False)
_m.use_clip = True
_m = ob_cube.modifiers.new('Armature', 'ARMATURE')
_m.object = ob_bigfish
ob_light.location = (4.076, 1.005, 5.904)
ob_light.rotation_euler = (0.6503, 0.05522, 1.866)
ob_light.lock_rotations_4d = False
ob_light.empty_display_type = 'ARROWS'
ob_light.color = (0.0, 0.0, 0.0, 0.0)
ob_light.lineart.crease_threshold = 0.0
ob_camera.location = (7.359, -6.926, 4.958)
ob_camera.rotation_euler = (1.109, 0.0, 0.8149)
ob_camera.lock_rotations_4d = False
ob_camera.empty_display_type = 'ARROWS'
ob_camera.color = (0.0, 0.0, 0.0, 0.0)
ob_camera.display_type = 'WIRE'
ob_camera.lineart.crease_threshold = 0.0
ob_bigfish.location = (0.0, 0.0, 0.0)
ob_bigfish.show_in_front = True

# ---- collection membership
col_collection.objects.link(ob_cube)
col_collection.objects.link(ob_light)
col_collection.objects.link(ob_camera)
col_collection.objects.link(ob_bigfish)

# ---- scene / render settings (as saved in the file)
scene.camera = ob_camera
scene.frame_start = 1; scene.frame_end = 100; scene.frame_set(49)
scene.render.engine = 'BLENDER_EEVEE_NEXT'
scene.cycles.sampling_pattern = 'TABULATED_SOBOL'
scene.cycles.use_light_tree = False
scene.view_settings.view_transform = 'Filmic'
bpy.context.view_layer.update()
